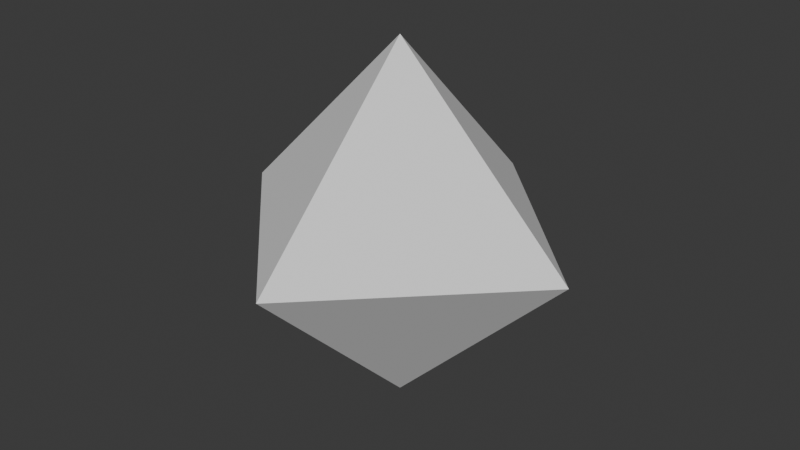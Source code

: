 # Source: octohedron.blend  (saved by Blender 5.0.119; exported with 4.5.12 LTS)
import bpy
from mathutils import Matrix  # noqa: F401  (used for matrix-valued properties, if any)

bpy.ops.wm.read_factory_settings(use_empty=True)
scene = bpy.context.scene
scene.name = 'Scene'

# ---- collections
col_collection = bpy.data.collections.new('Collection'); scene.collection.children.link(col_collection)

# ---- world
world_world = bpy.data.worlds.new('World'); scene.world = world_world
world_world.use_nodes = True; world_world.node_tree.nodes.clear()
_N = world_world.node_tree.nodes; _L = world_world.node_tree.links
n0 = _N.new('ShaderNodeOutputWorld'); n0.name = 'World Output'; n0.location = (200, 100)
n1 = _N.new('ShaderNodeBackground'); n1.name = 'Background'; n1.location = (-200, 100)
n1.inputs[0].default_value = (0.05088, 0.05088, 0.05088, 1.0)
_L.new(n1.outputs[0], n0.inputs[0])
n0.is_active_output = True
world_world.color = (0.05088, 0.05088, 0.05088)
world_world.sun_shadow_jitter_overblur = 0.0

# ---- meshes
me_cube_001 = bpy.data.meshes.new('Cube.001')
me_cube_001.from_pydata([(0.0, 0.0, -1.0), (0.0, -1.0, 0.0), (-1.0, 0.0, 0.0), (0.0, -1.0, 0.0), (0.0, 0.0, 1.0), (-1.0, 0.0, 0.0), (0.0, 0.0, -1.0), (-1.0, 0.0, 0.0), (0.0, 1.0, 0.0), (0.0, 0.0, 1.0), (0.0, 1.0, 0.0), (-1.0, 0.0, 0.0), (0.0, 0.0, -1.0), (1.0, 0.0, 0.0), (0.0, -1.0, 0.0), (0.0, 0.0, 1.0), (0.0, -1.0, 0.0), (1.0, 0.0, 0.0), (0.0, 0.0, -1.0), (0.0, 1.0, 0.0), (1.0, 0.0, 0.0), (0.0, 0.0, 1.0), (1.0, 0.0, 0.0), (0.0, 1.0, 0.0)], [], [(0, 1, 2), (3, 4, 5), (6, 7, 8), (9, 10, 11), (12, 13, 14), (15, 16, 17), (18, 19, 20), (21, 22, 23), (6, 0, 2, 7), (1, 3, 5, 2), (4, 9, 11, 5), (10, 8, 7, 11), (18, 6, 8, 19), (9, 21, 23, 10), (22, 20, 19, 23), (12, 18, 20, 13), (21, 15, 17, 22), (16, 14, 13, 17), (0, 12, 14, 1), (15, 4, 3, 16), (6, 18, 12, 0), (2, 5, 11, 7), (14, 16, 3, 1), (21, 9, 4, 15), (8, 10, 23, 19), (20, 22, 17, 13)])
_uv = me_cube_001.uv_layers.new(name='UVMap')
_uv.uv.foreach_set('vector', [0.25, 0.625, 0.25, 0.75, 0.125, 0.625, 0.5, 0.0, 0.625, 0.125, 0.5, 0.125, 0.25, 0.625, 0.125, 0.625, 0.25, 0.5, 0.625, 0.125, 0.5, 0.25, 0.5, 0.125, 0.25, 0.625, 0.375, 0.625, 0.25, 0.75, 0.625, 0.875, 0.5, 0.875, 0.5, 0.75, 0.25, 0.625, 0.25, 0.5, 0.375, 0.625, 0.625, 0.375, 0.5, 0.5, 0.5, 0.375, 0.25, 0.625, 0.25, 0.625, 0.125, 0.625, 0.125, 0.625, 0.5, 0.0, 0.5, 0.0, 0.5, 0.125, 0.5, 0.125, 0.625, 0.125, 0.625, 0.125, 0.5, 0.125, 0.5, 0.125, 0.5, 0.25, 0.5, 0.375, 0.5, 0.125, 0.5, 0.125, 0.25, 0.625, 0.25, 0.625, 0.25, 0.5, 0.25, 0.5, 0.625, 0.125, 0.625, 0.375, 0.5, 0.375, 0.5, 0.25, 0.5, 0.5, 0.375, 0.625, 0.25, 0.5, 0.5, 0.375, 0.25, 0.625, 0.25, 0.625, 0.375, 0.625, 0.375, 0.625, 0.625, 0.375, 0.625, 0.875, 0.5, 0.75, 0.5, 0.5, 0.5, 0.875, 0.25, 0.75, 0.375, 0.625, 0.5, 0.75, 0.25, 0.625, 0.25, 0.625, 0.25, 0.75, 0.25, 0.75, 0.625, 0.875, 0.625, 0.875, 0.5, 0.875, 0.5, 0.875, 0.25, 0.625, 0.25, 0.625, 0.25, 0.625, 0.25, 0.625, 0.5, 0.125, 0.5, 0.125, 0.5, 0.125, 0.5, 0.125, 0.25, 0.75, 0.5, 0.875, 0.5, 0.875, 0.5, 0.875, 0.625, 0.375, 0.75, 0.625, 0.75, 0.625, 0.625, 0.875, 0.5, 0.375, 0.5, 0.25, 0.5, 0.375, 0.25, 0.5, 0.375, 0.625, 0.5, 0.5, 0.5, 0.75, 0.375, 0.625])
me_cube_001.update()

# ---- objects
ob_cube = bpy.data.objects.new('Cube', me_cube_001)

# ---- transforms, parenting, visibility, modifiers, constraints
ob_cube.location = (0.0, 0.0, 0.0)

# ---- collection membership
col_collection.objects.link(ob_cube)

# ---- scene / render settings (as saved in the file)
scene.frame_start = 1; scene.frame_end = 250; scene.frame_set(1)
scene.render.engine = 'BLENDER_EEVEE_NEXT'
scene.render.bake_bias = 0.0
scene.render.bake_samples = 0
bpy.context.view_layer.update()

# ---- added for rendering (the .blend has no active camera and no usable light): camera, sun
cam_auto = bpy.data.cameras.new('AutoCamera')
cam_auto.lens = 50.0
cam_auto.sensor_width = 36.0
cam_auto.clip_end = 1000.0
ob_auto_camera = bpy.data.objects.new('AutoCamera', cam_auto)
scene.collection.objects.link(ob_auto_camera)
ob_auto_camera.location = (3.20507, -3.84609, 2.56406)
ob_auto_camera.rotation_euler = (1.09748, -7.21219e-08, 0.694738)
scene.camera = ob_auto_camera
light_auto_sun = bpy.data.lights.new('AutoSun', 'SUN')
light_auto_sun.energy = 3.0
light_auto_sun.angle = 0.0523599
ob_auto_sun = bpy.data.objects.new('AutoSun', light_auto_sun)
scene.collection.objects.link(ob_auto_sun)
ob_auto_sun.rotation_euler = (0.872665, 0.174533, 0.523599)
bpy.context.view_layer.update()
